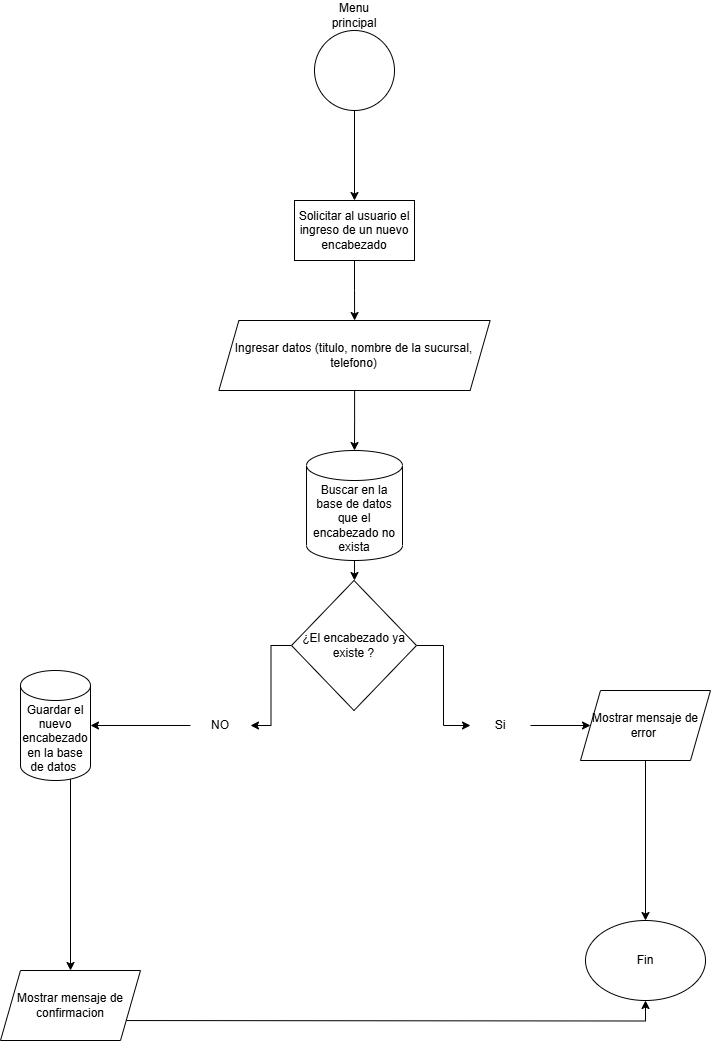

The diagram above was exported from draw.io. Its source (the exported page's mxGraphModel, read from the mxfile embedded in the PNG):
<mxGraphModel dx="1120" dy="426" grid="1" gridSize="10" guides="1" tooltips="1" connect="1" arrows="1" fold="1" page="1" pageScale="1" pageWidth="827" pageHeight="1169" math="0" shadow="0">
  <root>
    <mxCell id="8_8iP3dfwzjxgXyaLwhs-0" />
    <mxCell id="8_8iP3dfwzjxgXyaLwhs-1" parent="8_8iP3dfwzjxgXyaLwhs-0" />
    <mxCell id="8_8iP3dfwzjxgXyaLwhs-2" value="" style="edgeStyle=orthogonalEdgeStyle;rounded=0;orthogonalLoop=1;jettySize=auto;html=1;" edge="1" parent="8_8iP3dfwzjxgXyaLwhs-1" source="8_8iP3dfwzjxgXyaLwhs-3" target="8_8iP3dfwzjxgXyaLwhs-6">
      <mxGeometry relative="1" as="geometry" />
    </mxCell>
    <mxCell id="8_8iP3dfwzjxgXyaLwhs-3" value="" style="ellipse;whiteSpace=wrap;html=1;aspect=fixed;" vertex="1" parent="8_8iP3dfwzjxgXyaLwhs-1">
      <mxGeometry x="374" y="30" width="80" height="80" as="geometry" />
    </mxCell>
    <mxCell id="8_8iP3dfwzjxgXyaLwhs-4" value="Menu principal" style="text;html=1;align=center;verticalAlign=middle;whiteSpace=wrap;rounded=0;" vertex="1" parent="8_8iP3dfwzjxgXyaLwhs-1">
      <mxGeometry x="384" width="60" height="30" as="geometry" />
    </mxCell>
    <mxCell id="8_8iP3dfwzjxgXyaLwhs-5" value="" style="edgeStyle=orthogonalEdgeStyle;rounded=0;orthogonalLoop=1;jettySize=auto;html=1;" edge="1" parent="8_8iP3dfwzjxgXyaLwhs-1" source="8_8iP3dfwzjxgXyaLwhs-6" target="8_8iP3dfwzjxgXyaLwhs-8">
      <mxGeometry relative="1" as="geometry" />
    </mxCell>
    <mxCell id="8_8iP3dfwzjxgXyaLwhs-6" value="Solicitar al usuario el ingreso de un nuevo encabezado" style="whiteSpace=wrap;html=1;" vertex="1" parent="8_8iP3dfwzjxgXyaLwhs-1">
      <mxGeometry x="354" y="200" width="120" height="60" as="geometry" />
    </mxCell>
    <mxCell id="8_8iP3dfwzjxgXyaLwhs-7" value="" style="edgeStyle=orthogonalEdgeStyle;rounded=0;orthogonalLoop=1;jettySize=auto;html=1;" edge="1" parent="8_8iP3dfwzjxgXyaLwhs-1" source="8_8iP3dfwzjxgXyaLwhs-8">
      <mxGeometry relative="1" as="geometry">
        <mxPoint x="414" y="450" as="targetPoint" />
      </mxGeometry>
    </mxCell>
    <mxCell id="8_8iP3dfwzjxgXyaLwhs-8" value="Ingresar datos (titulo, nombre de la sucursal, telefono)" style="shape=parallelogram;perimeter=parallelogramPerimeter;whiteSpace=wrap;html=1;fixedSize=1;" vertex="1" parent="8_8iP3dfwzjxgXyaLwhs-1">
      <mxGeometry x="278.38" y="320" width="271.25" height="70" as="geometry" />
    </mxCell>
    <mxCell id="8_8iP3dfwzjxgXyaLwhs-9" value="" style="edgeStyle=orthogonalEdgeStyle;rounded=0;orthogonalLoop=1;jettySize=auto;html=1;" edge="1" parent="8_8iP3dfwzjxgXyaLwhs-1" source="8_8iP3dfwzjxgXyaLwhs-11" target="8_8iP3dfwzjxgXyaLwhs-13">
      <mxGeometry relative="1" as="geometry" />
    </mxCell>
    <mxCell id="8_8iP3dfwzjxgXyaLwhs-10" value="" style="edgeStyle=orthogonalEdgeStyle;rounded=0;orthogonalLoop=1;jettySize=auto;html=1;" edge="1" parent="8_8iP3dfwzjxgXyaLwhs-1" source="8_8iP3dfwzjxgXyaLwhs-11" target="8_8iP3dfwzjxgXyaLwhs-15">
      <mxGeometry relative="1" as="geometry" />
    </mxCell>
    <mxCell id="8_8iP3dfwzjxgXyaLwhs-11" value="¿El encabezado ya existe ?" style="rhombus;whiteSpace=wrap;html=1;" vertex="1" parent="8_8iP3dfwzjxgXyaLwhs-1">
      <mxGeometry x="351" y="580" width="125" height="130" as="geometry" />
    </mxCell>
    <mxCell id="8_8iP3dfwzjxgXyaLwhs-12" value="" style="edgeStyle=orthogonalEdgeStyle;rounded=0;orthogonalLoop=1;jettySize=auto;html=1;" edge="1" parent="8_8iP3dfwzjxgXyaLwhs-1" source="8_8iP3dfwzjxgXyaLwhs-13" target="8_8iP3dfwzjxgXyaLwhs-23">
      <mxGeometry relative="1" as="geometry" />
    </mxCell>
    <mxCell id="8_8iP3dfwzjxgXyaLwhs-13" value="Si" style="text;html=1;align=center;verticalAlign=middle;whiteSpace=wrap;rounded=0;" vertex="1" parent="8_8iP3dfwzjxgXyaLwhs-1">
      <mxGeometry x="530" y="710" width="60" height="30" as="geometry" />
    </mxCell>
    <mxCell id="8_8iP3dfwzjxgXyaLwhs-14" value="" style="edgeStyle=orthogonalEdgeStyle;rounded=0;orthogonalLoop=1;jettySize=auto;html=1;" edge="1" parent="8_8iP3dfwzjxgXyaLwhs-1" source="8_8iP3dfwzjxgXyaLwhs-15" target="8_8iP3dfwzjxgXyaLwhs-17">
      <mxGeometry relative="1" as="geometry" />
    </mxCell>
    <mxCell id="8_8iP3dfwzjxgXyaLwhs-15" value="NO" style="text;html=1;align=center;verticalAlign=middle;whiteSpace=wrap;rounded=0;" vertex="1" parent="8_8iP3dfwzjxgXyaLwhs-1">
      <mxGeometry x="250" y="710" width="60" height="30" as="geometry" />
    </mxCell>
    <mxCell id="8_8iP3dfwzjxgXyaLwhs-16" value="" style="edgeStyle=orthogonalEdgeStyle;rounded=0;orthogonalLoop=1;jettySize=auto;html=1;" edge="1" parent="8_8iP3dfwzjxgXyaLwhs-1">
      <mxGeometry relative="1" as="geometry">
        <mxPoint x="130" y="762.5" as="sourcePoint" />
        <mxPoint x="130" y="970" as="targetPoint" />
      </mxGeometry>
    </mxCell>
    <mxCell id="8_8iP3dfwzjxgXyaLwhs-17" value="Guardar el nuevo encabezado&lt;div&gt;en la base de datos&amp;nbsp;&lt;/div&gt;" style="shape=cylinder3;whiteSpace=wrap;html=1;boundedLbl=1;backgroundOutline=1;size=15;" vertex="1" parent="8_8iP3dfwzjxgXyaLwhs-1">
      <mxGeometry x="80" y="670" width="70" height="110" as="geometry" />
    </mxCell>
    <mxCell id="8_8iP3dfwzjxgXyaLwhs-18" value="" style="edgeStyle=orthogonalEdgeStyle;rounded=0;orthogonalLoop=1;jettySize=auto;html=1;" edge="1" parent="8_8iP3dfwzjxgXyaLwhs-1" target="8_8iP3dfwzjxgXyaLwhs-19">
      <mxGeometry relative="1" as="geometry">
        <mxPoint x="130" y="1020" as="sourcePoint" />
      </mxGeometry>
    </mxCell>
    <mxCell id="8_8iP3dfwzjxgXyaLwhs-19" value="Fin" style="ellipse;whiteSpace=wrap;html=1;" vertex="1" parent="8_8iP3dfwzjxgXyaLwhs-1">
      <mxGeometry x="645" y="920" width="120" height="80" as="geometry" />
    </mxCell>
    <mxCell id="8_8iP3dfwzjxgXyaLwhs-20" value="" style="edgeStyle=orthogonalEdgeStyle;rounded=0;orthogonalLoop=1;jettySize=auto;html=1;" edge="1" parent="8_8iP3dfwzjxgXyaLwhs-1" source="Dp6ap_OomgLj3A6YeYn0-0" target="8_8iP3dfwzjxgXyaLwhs-11">
      <mxGeometry relative="1" as="geometry">
        <mxPoint x="414" y="510" as="sourcePoint" />
      </mxGeometry>
    </mxCell>
    <mxCell id="8_8iP3dfwzjxgXyaLwhs-22" value="" style="edgeStyle=orthogonalEdgeStyle;rounded=0;orthogonalLoop=1;jettySize=auto;html=1;" edge="1" parent="8_8iP3dfwzjxgXyaLwhs-1" source="8_8iP3dfwzjxgXyaLwhs-23" target="8_8iP3dfwzjxgXyaLwhs-19">
      <mxGeometry relative="1" as="geometry" />
    </mxCell>
    <mxCell id="8_8iP3dfwzjxgXyaLwhs-23" value="Mostrar mensaje de error&amp;nbsp;" style="shape=parallelogram;perimeter=parallelogramPerimeter;whiteSpace=wrap;html=1;fixedSize=1;" vertex="1" parent="8_8iP3dfwzjxgXyaLwhs-1">
      <mxGeometry x="640" y="690" width="130" height="70" as="geometry" />
    </mxCell>
    <mxCell id="8_8iP3dfwzjxgXyaLwhs-24" value="Mostrar mensaje de confirmacion" style="shape=parallelogram;perimeter=parallelogramPerimeter;whiteSpace=wrap;html=1;fixedSize=1;" vertex="1" parent="8_8iP3dfwzjxgXyaLwhs-1">
      <mxGeometry x="60" y="970" width="140" height="70" as="geometry" />
    </mxCell>
    <mxCell id="Dp6ap_OomgLj3A6YeYn0-1" value="" style="edgeStyle=orthogonalEdgeStyle;rounded=0;orthogonalLoop=1;jettySize=auto;html=1;" edge="1" parent="8_8iP3dfwzjxgXyaLwhs-1" target="Dp6ap_OomgLj3A6YeYn0-0">
      <mxGeometry relative="1" as="geometry">
        <mxPoint x="414" y="510" as="sourcePoint" />
        <mxPoint x="414" y="580" as="targetPoint" />
      </mxGeometry>
    </mxCell>
    <mxCell id="Dp6ap_OomgLj3A6YeYn0-0" value="Buscar en la base de datos que el encabezado no exista" style="shape=cylinder3;whiteSpace=wrap;html=1;boundedLbl=1;backgroundOutline=1;size=15;" vertex="1" parent="8_8iP3dfwzjxgXyaLwhs-1">
      <mxGeometry x="366.01" y="450" width="95.99" height="110" as="geometry" />
    </mxCell>
  </root>
</mxGraphModel>